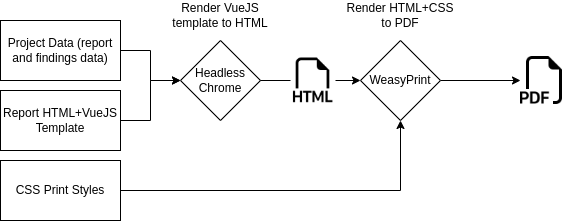

The diagram above was exported from draw.io. Its source (the exported page's mxGraphModel, read from the mxfile embedded in the PNG):
<mxGraphModel dx="1422" dy="795" grid="1" gridSize="10" guides="1" tooltips="1" connect="1" arrows="1" fold="1" page="1" pageScale="1" pageWidth="827" pageHeight="1169" math="0" shadow="0">
  <root>
    <mxCell id="0" />
    <mxCell id="1" parent="0" />
    <mxCell id="7HEjf2OggylAVtO0UKab-5" style="edgeStyle=orthogonalEdgeStyle;rounded=0;orthogonalLoop=1;jettySize=auto;html=1;" edge="1" parent="1" source="7HEjf2OggylAVtO0UKab-1" target="7HEjf2OggylAVtO0UKab-3">
      <mxGeometry relative="1" as="geometry" />
    </mxCell>
    <mxCell id="7HEjf2OggylAVtO0UKab-1" value="Report HTML+VueJS Template" style="rounded=0;whiteSpace=wrap;html=1;" vertex="1" parent="1">
      <mxGeometry x="110" y="260" width="120" height="60" as="geometry" />
    </mxCell>
    <mxCell id="7HEjf2OggylAVtO0UKab-4" style="edgeStyle=orthogonalEdgeStyle;rounded=0;orthogonalLoop=1;jettySize=auto;html=1;" edge="1" parent="1" source="7HEjf2OggylAVtO0UKab-2" target="7HEjf2OggylAVtO0UKab-3">
      <mxGeometry relative="1" as="geometry" />
    </mxCell>
    <mxCell id="7HEjf2OggylAVtO0UKab-2" value="Project Data (report and findings data)" style="rounded=0;whiteSpace=wrap;html=1;" vertex="1" parent="1">
      <mxGeometry x="110" y="190" width="120" height="60" as="geometry" />
    </mxCell>
    <mxCell id="7HEjf2OggylAVtO0UKab-8" style="edgeStyle=orthogonalEdgeStyle;rounded=0;orthogonalLoop=1;jettySize=auto;html=1;entryX=0;entryY=0.5;entryDx=0;entryDy=0;startArrow=none;" edge="1" parent="1" source="7HEjf2OggylAVtO0UKab-18" target="7HEjf2OggylAVtO0UKab-7">
      <mxGeometry relative="1" as="geometry">
        <mxPoint x="443" y="250" as="sourcePoint" />
      </mxGeometry>
    </mxCell>
    <mxCell id="7HEjf2OggylAVtO0UKab-3" value="Headless Chrome" style="rhombus;whiteSpace=wrap;html=1;" vertex="1" parent="1">
      <mxGeometry x="290" y="210" width="80" height="80" as="geometry" />
    </mxCell>
    <mxCell id="7HEjf2OggylAVtO0UKab-6" value="Render VueJS template to HTML" style="text;html=1;strokeColor=none;fillColor=none;align=center;verticalAlign=middle;whiteSpace=wrap;rounded=0;" vertex="1" parent="1">
      <mxGeometry x="280" y="170" width="100" height="30" as="geometry" />
    </mxCell>
    <mxCell id="7HEjf2OggylAVtO0UKab-12" style="edgeStyle=orthogonalEdgeStyle;rounded=0;orthogonalLoop=1;jettySize=auto;html=1;" edge="1" parent="1" source="7HEjf2OggylAVtO0UKab-7" target="7HEjf2OggylAVtO0UKab-9">
      <mxGeometry relative="1" as="geometry" />
    </mxCell>
    <mxCell id="7HEjf2OggylAVtO0UKab-7" value="WeasyPrint" style="rhombus;whiteSpace=wrap;html=1;" vertex="1" parent="1">
      <mxGeometry x="470" y="210" width="80" height="80" as="geometry" />
    </mxCell>
    <mxCell id="7HEjf2OggylAVtO0UKab-9" value="" style="shape=image;html=1;verticalAlign=top;verticalLabelPosition=bottom;labelBackgroundColor=#ffffff;imageAspect=0;aspect=fixed;image=https://cdn1.iconfinder.com/data/icons/bootstrap-vol-3/16/filetype-pdf-128.png" vertex="1" parent="1">
      <mxGeometry x="630" y="226" width="48" height="48" as="geometry" />
    </mxCell>
    <mxCell id="7HEjf2OggylAVtO0UKab-11" style="edgeStyle=orthogonalEdgeStyle;rounded=0;orthogonalLoop=1;jettySize=auto;html=1;entryX=0.5;entryY=1;entryDx=0;entryDy=0;" edge="1" parent="1" source="7HEjf2OggylAVtO0UKab-10" target="7HEjf2OggylAVtO0UKab-7">
      <mxGeometry relative="1" as="geometry" />
    </mxCell>
    <mxCell id="7HEjf2OggylAVtO0UKab-10" value="CSS Print Styles" style="rounded=0;whiteSpace=wrap;html=1;" vertex="1" parent="1">
      <mxGeometry x="110" y="330" width="120" height="60" as="geometry" />
    </mxCell>
    <mxCell id="7HEjf2OggylAVtO0UKab-14" value="Render HTML+CSS to PDF" style="text;html=1;strokeColor=none;fillColor=none;align=center;verticalAlign=middle;whiteSpace=wrap;rounded=0;labelBackgroundColor=default;fontColor=default;" vertex="1" parent="1">
      <mxGeometry x="455" y="170" width="110" height="30" as="geometry" />
    </mxCell>
    <mxCell id="7HEjf2OggylAVtO0UKab-15" value="" style="edgeStyle=orthogonalEdgeStyle;rounded=0;orthogonalLoop=1;jettySize=auto;html=1;endArrow=none;" edge="1" parent="1" source="7HEjf2OggylAVtO0UKab-3" target="7HEjf2OggylAVtO0UKab-18">
      <mxGeometry relative="1" as="geometry">
        <mxPoint x="370" y="250" as="sourcePoint" />
        <mxPoint x="400" y="250" as="targetPoint" />
      </mxGeometry>
    </mxCell>
    <mxCell id="7HEjf2OggylAVtO0UKab-18" value="" style="shape=image;html=1;verticalAlign=top;verticalLabelPosition=bottom;labelBackgroundColor=#ffffff;imageAspect=0;aspect=fixed;image=https://cdn1.iconfinder.com/data/icons/bootstrap-vol-3/16/filetype-html-128.png;fontColor=default;" vertex="1" parent="1">
      <mxGeometry x="400" y="227.5" width="45" height="45" as="geometry" />
    </mxCell>
  </root>
</mxGraphModel>